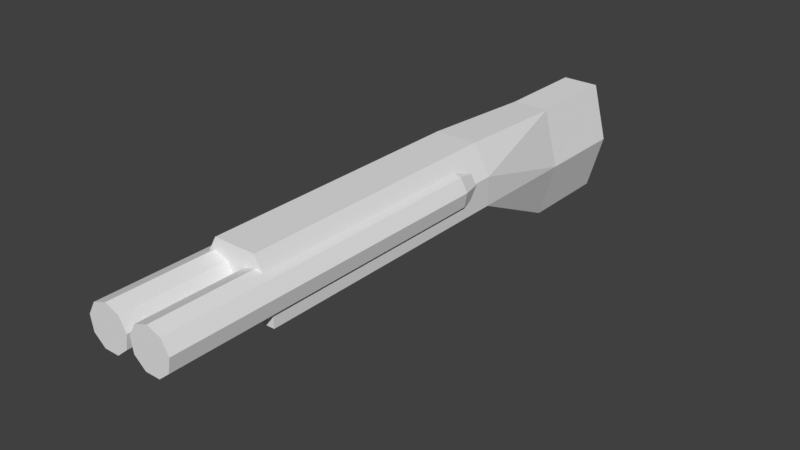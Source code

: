 # Source: ShotGun.blend  (saved by Blender 2.77.0; exported with 4.5.12 LTS)
import bpy
from mathutils import Matrix  # noqa: F401  (used for matrix-valued properties, if any)

bpy.ops.wm.read_factory_settings(use_empty=True)
scene = bpy.context.scene
scene.name = 'Scene'

# ---- collections
col_collection_1 = bpy.data.collections.new('Collection 1'); scene.collection.children.link(col_collection_1)

# ---- materials (node trees are filled in below, after node groups)
mat_shotgun = bpy.data.materials.new('shotGun')
mat_shotgun.alpha_threshold = 0.0
mat_shotgun.use_transparent_shadow = False
mat_shotgun.roughness = 0.5

# ---- material node trees

# ---- world
world_world = bpy.data.worlds.new('World'); scene.world = world_world
world_world.color = (0.05088, 0.05088, 0.05088)
world_world.use_sun_shadow = False
world_world.sun_shadow_jitter_overblur = 0.0
world_world.cycles.sampling_method = 'MANUAL'

# ---- meshes
me_cube_001 = bpy.data.meshes.new('Cube.001')
me_cube_001.from_pydata([(-0.2427, -1.191, -0.1621), (-0.1352, -1.191, 0.2109), (-0.1126, 1.337, -0.5497), (-0.1184, 1.337, 0.1734), (0.2427, -1.191, -0.1621), (0.1352, -1.191, 0.2109), (0.1126, 1.337, -0.5497), (0.1184, 1.337, 0.1734), (-0.2427, -1.191, 0.0244), (-0.2125, 1.337, -0.1881), (0.2125, 1.337, -0.1881), (0.2427, -1.191, 0.0244), (-0.1352, 0.5553, 0.2109), (-0.2427, 0.5553, -0.1621), (0.1352, 0.5553, 0.2109), (0.2427, 0.5553, -0.1621), (0.2427, 0.5553, 0.0244), (-0.2427, 0.5553, 0.0244), (-0.2125, 1.936, -0.1881), (-0.1126, 1.936, -0.5497), (-0.1184, 1.936, 0.1734), (0.1184, 1.936, 0.1734), (0.2125, 1.936, -0.1881), (0.1126, 1.936, -0.5497), (-0.1489, 0.3013, 0.1373), (-0.1489, -1.841, 0.1373), (-0.06065, 0.3013, 0.1052), (-0.06065, -1.841, 0.1052), (-0.0137, 0.3013, 0.02384), (-0.0137, -1.841, 0.02384), (-0.03, 0.3013, -0.06864), (-0.03, -1.841, -0.06864), (-0.1019, 0.3013, -0.129), (-0.1019, -1.841, -0.129), (-0.1958, 0.3013, -0.129), (-0.1958, -1.841, -0.129), (-0.2678, 0.3013, -0.06864), (-0.2678, -1.841, -0.06864), (-0.2841, 0.3013, 0.02384), (-0.2841, -1.841, 0.02384), (-0.2371, 0.3013, 0.1052), (-0.2371, -1.841, 0.1052), (-0.1489, 0.489, 0.08896), (-0.0917, 0.489, 0.06815), (-0.06128, 0.489, 0.01545), (-0.07184, 0.489, -0.04448), (-0.1185, 0.489, -0.0836), (-0.1793, 0.489, -0.0836), (-0.2259, 0.489, -0.04448), (-0.2365, 0.489, 0.01545), (-0.2061, 0.489, 0.06815), (0.1428, 0.3013, 0.1373), (0.1428, -1.841, 0.1373), (0.2311, 0.3013, 0.1052), (0.2311, -1.841, 0.1052), (0.278, 0.3013, 0.02384), (0.278, -1.841, 0.02384), (0.2617, 0.3013, -0.06864), (0.2617, -1.841, -0.06864), (0.1898, 0.3013, -0.129), (0.1898, -1.841, -0.129), (0.0959, 0.3013, -0.129), (0.0959, -1.841, -0.129), (0.02397, 0.3013, -0.06864), (0.02397, -1.841, -0.06864), (0.00766, 0.3013, 0.02384), (0.00766, -1.841, 0.02384), (0.05461, 0.3013, 0.1052), (0.05461, -1.841, 0.1052), (0.1428, 0.489, 0.08896), (0.2, 0.489, 0.06815), (0.2305, 0.489, 0.01545), (0.2199, 0.489, -0.04448), (0.1733, 0.489, -0.0836), (0.1124, 0.489, -0.0836), (0.06581, 0.489, -0.04448), (0.05524, 0.489, 0.01545), (0.08567, 0.489, 0.06815)], [], [(17, 9, 2, 13), (7, 10, 22, 21), (16, 11, 4, 15), (11, 8, 0, 4), (13, 2, 6, 15), (14, 7, 3, 12), (5, 1, 8, 11), (14, 5, 11, 16), (10, 6, 23, 22), (12, 3, 9, 17), (1, 12, 17, 8), (7, 14, 16, 10), (5, 14, 12, 1), (0, 13, 15, 4), (10, 16, 15, 6), (8, 17, 13, 0), (18, 22, 23, 19), (20, 21, 22, 18), (6, 2, 19, 23), (3, 7, 21, 20), (9, 3, 20, 18), (2, 9, 18, 19), (24, 25, 27, 26), (26, 27, 29, 28), (28, 29, 31, 30), (30, 31, 33, 32), (32, 33, 35, 34), (34, 35, 37, 36), (36, 37, 39, 38), (27, 25, 41, 39, 37, 35, 33, 31, 29), (38, 39, 41, 40), (40, 41, 25, 24), (30, 32, 46, 45), (51, 52, 54, 53), (24, 26, 43, 42), (28, 30, 45, 44), (26, 28, 44, 43), (40, 24, 42, 50), (38, 40, 50, 49), (36, 38, 49, 48), (34, 36, 48, 47), (32, 34, 47, 46), (53, 54, 56, 55), (55, 56, 58, 57), (57, 58, 60, 59), (59, 60, 62, 61), (61, 62, 64, 63), (63, 64, 66, 65), (54, 52, 68, 66, 64, 62, 60, 58, 56), (65, 66, 68, 67), (67, 68, 52, 51), (57, 59, 73, 72), (51, 53, 70, 69), (55, 57, 72, 71), (53, 55, 71, 70), (67, 51, 69, 77), (65, 67, 77, 76), (63, 65, 76, 75), (61, 63, 75, 74), (59, 61, 74, 73)])
_uv = me_cube_001.uv_layers.new(name='UVMap')
_uv.uv.foreach_set('vector', [0.3228, 0.5526, 0.2762, 0.8018, 0.1903, 0.8084, 0.2766, 0.5548, 0.1815, 0.2001, 0.08839, 0.1982, 0.09215, 0.009711, 0.1853, 0.01165, 0.135, 0.4474, 0.1241, 0.9968, 0.07786, 0.9947, 0.0888, 0.4452, 0.736, 0.7455, 0.736, 0.8988, 0.6893, 0.8988, 0.6893, 0.7455, 0.3781, 0.4387, 0.4107, 0.1923, 0.4672, 0.1923, 0.4998, 0.4387, 0.5049, 0.4384, 0.5091, 0.1914, 0.5684, 0.1914, 0.5727, 0.4384, 0.7828, 0.7794, 0.7828, 0.8648, 0.736, 0.8988, 0.736, 0.7455, 0.1853, 0.447, 0.1743, 0.9964, 0.1241, 0.9968, 0.135, 0.4474, 0.08839, 0.1982, 0.002508, 0.1916, 0.006263, 0.003158, 0.09215, 0.009711, 0.3731, 0.553, 0.3693, 0.7999, 0.2762, 0.8018, 0.3228, 0.5526, 0.3621, 0.003563, 0.3731, 0.553, 0.3228, 0.5526, 0.3119, 0.003158, 0.1815, 0.2001, 0.1853, 0.447, 0.135, 0.4474, 0.08839, 0.1982, 0.5049, 0.9873, 0.5049, 0.4384, 0.5727, 0.4384, 0.5727, 0.9873, 0.3781, 0.9901, 0.3781, 0.4387, 0.4998, 0.4387, 0.4998, 0.9901, 0.08839, 0.1982, 0.135, 0.4474, 0.0888, 0.4452, 0.002508, 0.1916, 0.3119, 0.003158, 0.3228, 0.5526, 0.2766, 0.5548, 0.2657, 0.005313, 0.6842, 0.8596, 0.5777, 0.8596, 0.6027, 0.7455, 0.6592, 0.7455, 0.6606, 0.9738, 0.6013, 0.9738, 0.5777, 0.8596, 0.6842, 0.8596, 0.4672, 0.1923, 0.4107, 0.1923, 0.4107, 0.003158, 0.4672, 0.003158, 0.5684, 0.1914, 0.5091, 0.1914, 0.5091, 0.003158, 0.5684, 0.003158, 0.2762, 0.8018, 0.3693, 0.7999, 0.3731, 0.9884, 0.2799, 0.9903, 0.1903, 0.8084, 0.2762, 0.8018, 0.2799, 0.9903, 0.1941, 0.9968, 0.9261, 0.06422, 0.9261, 0.7378, 0.904, 0.7369, 0.904, 0.06326, 0.8005, 0.06315, 0.8005, 0.7376, 0.7785, 0.7385, 0.7785, 0.06402, 0.7785, 0.06402, 0.7785, 0.7385, 0.7562, 0.7377, 0.7562, 0.06327, 0.6423, 0.6798, 0.6423, 0.003231, 0.6604, 0.003158, 0.6604, 0.6798, 0.6604, 0.6798, 0.6604, 0.003158, 0.6839, 0.003158, 0.6839, 0.6798, 0.6839, 0.6798, 0.6839, 0.003158, 0.7019, 0.003231, 0.7019, 0.6798, 0.8497, 0.06327, 0.8497, 0.7377, 0.8274, 0.7385, 0.8274, 0.06402, 0.8127, 0.9853, 0.7895, 0.9905, 0.7691, 0.9756, 0.761, 0.9478, 0.7691, 0.9199, 0.7895, 0.9051, 0.8127, 0.9102, 0.8278, 0.9329, 0.8278, 0.9626, 0.8274, 0.06402, 0.8274, 0.7385, 0.8055, 0.7376, 0.8055, 0.06315, 0.9482, 0.06326, 0.9482, 0.7369, 0.9261, 0.7378, 0.9261, 0.06422, 0.6423, 0.6798, 0.6604, 0.6798, 0.6645, 0.7391, 0.6528, 0.7391, 0.9754, 0.06422, 0.9754, 0.7378, 0.9532, 0.7369, 0.9532, 0.06326, 0.9261, 0.06422, 0.904, 0.06326, 0.9118, 0.003158, 0.9261, 0.003779, 0.7785, 0.06402, 0.7562, 0.06327, 0.7637, 0.003235, 0.7782, 0.003722, 0.8005, 0.06315, 0.7785, 0.06402, 0.7782, 0.003722, 0.7924, 0.003158, 0.9482, 0.06326, 0.9261, 0.06422, 0.9261, 0.003779, 0.9404, 0.003158, 0.8274, 0.06402, 0.8055, 0.06315, 0.8135, 0.003158, 0.8277, 0.003722, 0.8497, 0.06327, 0.8274, 0.06402, 0.8277, 0.003722, 0.8422, 0.003235, 0.6839, 0.6798, 0.7019, 0.6798, 0.6915, 0.7391, 0.6798, 0.7391, 0.6604, 0.6798, 0.6839, 0.6798, 0.6798, 0.7391, 0.6645, 0.7391, 0.7512, 0.06315, 0.7512, 0.7376, 0.7293, 0.7385, 0.7293, 0.06402, 0.7293, 0.06402, 0.7293, 0.7385, 0.707, 0.7377, 0.707, 0.06327, 0.5777, 0.6798, 0.5777, 0.003231, 0.5957, 0.003158, 0.5957, 0.6798, 0.5957, 0.6798, 0.5957, 0.003158, 0.6193, 0.003158, 0.6193, 0.6798, 0.6193, 0.6798, 0.6193, 0.003158, 0.6373, 0.003231, 0.6373, 0.6798, 0.899, 0.06327, 0.899, 0.7377, 0.8766, 0.7385, 0.8766, 0.06402, 0.7409, 0.9853, 0.7177, 0.9905, 0.6973, 0.9756, 0.6893, 0.9478, 0.6973, 0.9199, 0.7177, 0.9051, 0.7409, 0.9102, 0.756, 0.9329, 0.756, 0.9626, 0.8766, 0.06402, 0.8766, 0.7385, 0.8547, 0.7376, 0.8547, 0.06315, 0.9975, 0.06326, 0.9975, 0.7369, 0.9754, 0.7378, 0.9754, 0.06422, 0.5777, 0.6798, 0.5957, 0.6798, 0.5999, 0.7391, 0.5882, 0.7391, 0.9754, 0.06422, 0.9532, 0.06326, 0.961, 0.003158, 0.9754, 0.003779, 0.7293, 0.06402, 0.707, 0.06327, 0.7145, 0.003235, 0.729, 0.003722, 0.7512, 0.06315, 0.7293, 0.06402, 0.729, 0.003722, 0.7432, 0.003158, 0.9975, 0.06326, 0.9754, 0.06422, 0.9754, 0.003779, 0.9897, 0.003158, 0.8766, 0.06402, 0.8547, 0.06315, 0.8628, 0.003158, 0.8769, 0.003722, 0.899, 0.06327, 0.8766, 0.06402, 0.8769, 0.003722, 0.8914, 0.003235, 0.6193, 0.6798, 0.6373, 0.6798, 0.6268, 0.7391, 0.6151, 0.7391, 0.5957, 0.6798, 0.6193, 0.6798, 0.6151, 0.7391, 0.5999, 0.7391])
me_cube_001.materials.append(mat_shotgun)
me_cube_001.use_remesh_preserve_volume = False
me_cube_001.use_remesh_preserve_attributes = False
me_cube_001.use_mirror_vertex_groups = False
me_cube_001.use_paint_bone_selection = False
me_cube_001.use_paint_mask = True
me_cube_001.update()

# ---- objects
ob_shotgun = bpy.data.objects.new('ShotGun', me_cube_001)

# ---- transforms, parenting, visibility, modifiers, constraints
ob_shotgun.location = (0.0, 0.0, 0.0)
ob_shotgun.lineart.crease_threshold = 0.0

# ---- collection membership
col_collection_1.objects.link(ob_shotgun)

# ---- scene / render settings (as saved in the file)
scene.frame_start = 1; scene.frame_end = 250; scene.frame_set(1)
scene.render.engine = 'BLENDER_EEVEE_NEXT'
scene.render.resolution_percentage = 50
scene.render.dither_intensity = 0.0
scene.cycles.use_denoising = False
scene.cycles.samples = 128
scene.cycles.sampling_pattern = 'TABULATED_SOBOL'
scene.cycles.light_sampling_threshold = 0.0
scene.cycles.use_adaptive_sampling = False
scene.cycles.use_light_tree = False
scene.cycles.blur_glossy = 0.0
scene.cycles.sample_clamp_indirect = 0.0
scene.view_settings.view_transform = 'Standard'
bpy.context.view_layer.update()

# ---- added for rendering (the .blend has no active camera and no usable light): camera, sun
cam_auto = bpy.data.cameras.new('AutoCamera')
cam_auto.lens = 50.0
cam_auto.sensor_width = 36.0
cam_auto.clip_end = 1000.0
ob_auto_camera = bpy.data.objects.new('AutoCamera', cam_auto)
scene.collection.objects.link(ob_auto_camera)
ob_auto_camera.location = (3.59978, -4.27599, 2.71286)
ob_auto_camera.rotation_euler = (1.09748, -7.21219e-08, 0.694738)
scene.camera = ob_auto_camera
light_auto_sun = bpy.data.lights.new('AutoSun', 'SUN')
light_auto_sun.energy = 3.0
light_auto_sun.angle = 0.0523599
ob_auto_sun = bpy.data.objects.new('AutoSun', light_auto_sun)
scene.collection.objects.link(ob_auto_sun)
ob_auto_sun.rotation_euler = (0.872665, 0.174533, 0.523599)
bpy.context.view_layer.update()

